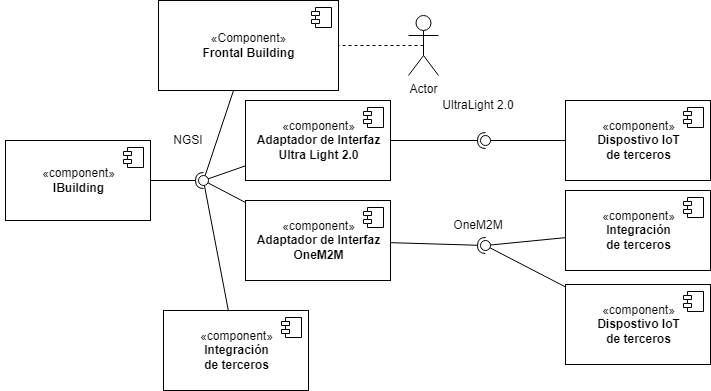

The diagram above was exported from draw.io. Its source (the exported page's mxGraphModel, read from the mxfile embedded in the PNG):
<mxGraphModel dx="1854" dy="589" grid="1" gridSize="10" guides="1" tooltips="1" connect="1" arrows="1" fold="1" page="1" pageScale="1" pageWidth="827" pageHeight="1169" math="0" shadow="0">
  <root>
    <mxCell id="0" />
    <mxCell id="1" parent="0" />
    <mxCell id="JZ9CcXdMPsUY4Pbm3Ixa-13" value="Actor" style="shape=umlActor;verticalLabelPosition=bottom;verticalAlign=top;html=1;" parent="1" vertex="1">
      <mxGeometry x="-390" y="235" width="30" height="60" as="geometry" />
    </mxCell>
    <mxCell id="IuS1CpOxWKaCuW6GEJ78-55" style="rounded=0;orthogonalLoop=1;jettySize=auto;html=1;shadow=0;startArrow=none;startFill=0;endArrow=none;endFill=0;" parent="1" source="JZ9CcXdMPsUY4Pbm3Ixa-42" target="IuS1CpOxWKaCuW6GEJ78-54" edge="1">
      <mxGeometry relative="1" as="geometry" />
    </mxCell>
    <mxCell id="JZ9CcXdMPsUY4Pbm3Ixa-42" value="«Component»&lt;br&gt;&lt;b&gt;Frontal Building&lt;/b&gt;" style="html=1;dropTarget=0;" parent="1" vertex="1">
      <mxGeometry x="-640" y="220" width="180" height="90" as="geometry" />
    </mxCell>
    <mxCell id="JZ9CcXdMPsUY4Pbm3Ixa-43" value="" style="shape=module;jettyWidth=8;jettyHeight=4;" parent="JZ9CcXdMPsUY4Pbm3Ixa-42" vertex="1">
      <mxGeometry x="1" width="20" height="20" relative="1" as="geometry">
        <mxPoint x="-27" y="7" as="offset" />
      </mxGeometry>
    </mxCell>
    <mxCell id="JZ9CcXdMPsUY4Pbm3Ixa-190" value="" style="rounded=0;orthogonalLoop=1;jettySize=auto;html=1;endArrow=halfCircle;endFill=0;entryX=0.5;entryY=0.5;endSize=6;strokeWidth=1;sketch=0;strokeColor=default;elbow=vertical;" parent="1" source="qGPm_p9qh9GexkxLD3Bs-24" target="JZ9CcXdMPsUY4Pbm3Ixa-191" edge="1">
      <mxGeometry relative="1" as="geometry">
        <mxPoint x="-466" y="104.26829268292681" as="sourcePoint" />
      </mxGeometry>
    </mxCell>
    <mxCell id="JZ9CcXdMPsUY4Pbm3Ixa-191" value="" style="ellipse;whiteSpace=wrap;html=1;align=center;aspect=fixed;resizable=0;points=[];outlineConnect=0;sketch=0;" parent="1" vertex="1">
      <mxGeometry x="-318" y="460" width="10" height="10" as="geometry" />
    </mxCell>
    <mxCell id="JZ9CcXdMPsUY4Pbm3Ixa-193" value="UltraLight 2.0" style="text;html=1;strokeColor=none;fillColor=none;align=center;verticalAlign=middle;whiteSpace=wrap;rounded=0;" parent="1" vertex="1">
      <mxGeometry x="-360" y="310" width="80" height="30" as="geometry" />
    </mxCell>
    <mxCell id="JZ9CcXdMPsUY4Pbm3Ixa-201" value="" style="rounded=0;orthogonalLoop=1;jettySize=auto;html=1;endArrow=halfCircle;endFill=0;entryX=0.5;entryY=0.5;endSize=6;strokeWidth=1;sketch=0;strokeColor=default;elbow=vertical;" parent="1" source="qGPm_p9qh9GexkxLD3Bs-21" target="JZ9CcXdMPsUY4Pbm3Ixa-202" edge="1">
      <mxGeometry relative="1" as="geometry">
        <mxPoint x="-467" y="234" as="sourcePoint" />
      </mxGeometry>
    </mxCell>
    <mxCell id="JZ9CcXdMPsUY4Pbm3Ixa-202" value="" style="ellipse;whiteSpace=wrap;html=1;align=center;aspect=fixed;resizable=0;points=[];outlineConnect=0;sketch=0;" parent="1" vertex="1">
      <mxGeometry x="-318" y="355" width="10" height="10" as="geometry" />
    </mxCell>
    <mxCell id="KoTUfEDyEfujsMWNlmBa-1" value="OneM2M" style="text;html=1;strokeColor=none;fillColor=none;align=center;verticalAlign=middle;whiteSpace=wrap;rounded=0;" parent="1" vertex="1">
      <mxGeometry x="-350" y="430" width="60" height="30" as="geometry" />
    </mxCell>
    <mxCell id="KoTUfEDyEfujsMWNlmBa-20" style="edgeStyle=none;rounded=0;orthogonalLoop=1;jettySize=auto;html=1;strokeColor=default;endArrow=none;endFill=0;elbow=vertical;" parent="1" source="qGPm_p9qh9GexkxLD3Bs-12" target="JZ9CcXdMPsUY4Pbm3Ixa-202" edge="1">
      <mxGeometry relative="1" as="geometry">
        <mxPoint x="-599" y="320" as="targetPoint" />
        <mxPoint x="-599" y="270" as="sourcePoint" />
      </mxGeometry>
    </mxCell>
    <mxCell id="KoTUfEDyEfujsMWNlmBa-33" style="edgeStyle=none;rounded=0;orthogonalLoop=1;jettySize=auto;html=1;strokeColor=default;endArrow=none;endFill=0;elbow=vertical;" parent="1" source="qGPm_p9qh9GexkxLD3Bs-6" target="JZ9CcXdMPsUY4Pbm3Ixa-191" edge="1">
      <mxGeometry relative="1" as="geometry">
        <mxPoint x="-588" y="90" as="sourcePoint" />
      </mxGeometry>
    </mxCell>
    <mxCell id="KoTUfEDyEfujsMWNlmBa-42" style="edgeStyle=none;rounded=0;orthogonalLoop=1;jettySize=auto;html=1;strokeColor=default;endArrow=none;endFill=0;elbow=vertical;" parent="1" source="qGPm_p9qh9GexkxLD3Bs-9" target="JZ9CcXdMPsUY4Pbm3Ixa-191" edge="1">
      <mxGeometry relative="1" as="geometry">
        <mxPoint x="-601.5753283531237" y="220.6300000000001" as="sourcePoint" />
      </mxGeometry>
    </mxCell>
    <mxCell id="KoTUfEDyEfujsMWNlmBa-71" value="" style="endArrow=none;dashed=1;html=1;rounded=0;shadow=0;strokeColor=default;elbow=vertical;exitX=0.5;exitY=0.5;exitDx=0;exitDy=0;exitPerimeter=0;" parent="1" source="JZ9CcXdMPsUY4Pbm3Ixa-13" target="JZ9CcXdMPsUY4Pbm3Ixa-42" edge="1">
      <mxGeometry width="50" height="50" relative="1" as="geometry">
        <mxPoint x="-181" y="360" as="sourcePoint" />
        <mxPoint x="-131" y="310" as="targetPoint" />
      </mxGeometry>
    </mxCell>
    <mxCell id="IuS1CpOxWKaCuW6GEJ78-45" style="edgeStyle=orthogonalEdgeStyle;rounded=0;orthogonalLoop=1;jettySize=auto;html=1;exitX=0.5;exitY=1;exitDx=0;exitDy=0;shadow=0;startArrow=none;startFill=0;endArrow=none;endFill=0;" parent="1" source="KoTUfEDyEfujsMWNlmBa-1" target="KoTUfEDyEfujsMWNlmBa-1" edge="1">
      <mxGeometry relative="1" as="geometry" />
    </mxCell>
    <mxCell id="IuS1CpOxWKaCuW6GEJ78-53" value="" style="rounded=0;orthogonalLoop=1;jettySize=auto;html=1;endArrow=halfCircle;endFill=0;entryX=0.5;entryY=0.5;endSize=6;strokeWidth=1;sketch=0;shadow=0;" parent="1" source="qGPm_p9qh9GexkxLD3Bs-2" target="IuS1CpOxWKaCuW6GEJ78-54" edge="1">
      <mxGeometry relative="1" as="geometry">
        <mxPoint x="435.3620689655172" y="505.0000000000002" as="sourcePoint" />
      </mxGeometry>
    </mxCell>
    <mxCell id="IuS1CpOxWKaCuW6GEJ78-54" value="" style="ellipse;whiteSpace=wrap;html=1;align=center;aspect=fixed;resizable=0;points=[];outlineConnect=0;sketch=0;" parent="1" vertex="1">
      <mxGeometry x="-600" y="395" width="10" height="10" as="geometry" />
    </mxCell>
    <mxCell id="IuS1CpOxWKaCuW6GEJ78-57" value="NGSI" style="text;html=1;strokeColor=none;fillColor=none;align=center;verticalAlign=middle;whiteSpace=wrap;rounded=0;" parent="1" vertex="1">
      <mxGeometry x="-640" y="345" width="60" height="30" as="geometry" />
    </mxCell>
    <mxCell id="qGPm_p9qh9GexkxLD3Bs-1" value="" style="group" vertex="1" connectable="0" parent="1">
      <mxGeometry x="-798" y="360" width="150" height="80" as="geometry" />
    </mxCell>
    <mxCell id="qGPm_p9qh9GexkxLD3Bs-2" value="«component»&lt;br&gt;&lt;b&gt;IBuilding&lt;br&gt;&lt;/b&gt;" style="html=1;dropTarget=0;" vertex="1" parent="qGPm_p9qh9GexkxLD3Bs-1">
      <mxGeometry x="5" width="145" height="80" as="geometry" />
    </mxCell>
    <mxCell id="qGPm_p9qh9GexkxLD3Bs-3" value="" style="shape=module;jettyWidth=8;jettyHeight=4;" vertex="1" parent="qGPm_p9qh9GexkxLD3Bs-2">
      <mxGeometry x="1" width="20" height="20" relative="1" as="geometry">
        <mxPoint x="-27" y="7" as="offset" />
      </mxGeometry>
    </mxCell>
    <mxCell id="qGPm_p9qh9GexkxLD3Bs-5" value="" style="group" vertex="1" connectable="0" parent="1">
      <mxGeometry x="-238" y="410" width="150" height="80" as="geometry" />
    </mxCell>
    <mxCell id="qGPm_p9qh9GexkxLD3Bs-6" value="«component»&lt;br&gt;&lt;b&gt;Integración&lt;br&gt;de terceros&lt;br&gt;&lt;/b&gt;" style="html=1;dropTarget=0;" vertex="1" parent="qGPm_p9qh9GexkxLD3Bs-5">
      <mxGeometry x="5" width="145" height="80" as="geometry" />
    </mxCell>
    <mxCell id="qGPm_p9qh9GexkxLD3Bs-7" value="" style="shape=module;jettyWidth=8;jettyHeight=4;" vertex="1" parent="qGPm_p9qh9GexkxLD3Bs-6">
      <mxGeometry x="1" width="20" height="20" relative="1" as="geometry">
        <mxPoint x="-27" y="7" as="offset" />
      </mxGeometry>
    </mxCell>
    <mxCell id="qGPm_p9qh9GexkxLD3Bs-8" value="" style="group" vertex="1" connectable="0" parent="1">
      <mxGeometry x="-238" y="504" width="150" height="80" as="geometry" />
    </mxCell>
    <mxCell id="qGPm_p9qh9GexkxLD3Bs-9" value="«component»&lt;br&gt;&lt;b&gt;Dispostivo IoT&lt;br&gt;de terceros&lt;br&gt;&lt;/b&gt;" style="html=1;dropTarget=0;" vertex="1" parent="qGPm_p9qh9GexkxLD3Bs-8">
      <mxGeometry x="5" width="145" height="80" as="geometry" />
    </mxCell>
    <mxCell id="qGPm_p9qh9GexkxLD3Bs-10" value="" style="shape=module;jettyWidth=8;jettyHeight=4;" vertex="1" parent="qGPm_p9qh9GexkxLD3Bs-9">
      <mxGeometry x="1" width="20" height="20" relative="1" as="geometry">
        <mxPoint x="-27" y="7" as="offset" />
      </mxGeometry>
    </mxCell>
    <mxCell id="qGPm_p9qh9GexkxLD3Bs-11" value="" style="group" vertex="1" connectable="0" parent="1">
      <mxGeometry x="-238" y="320" width="150" height="80" as="geometry" />
    </mxCell>
    <mxCell id="qGPm_p9qh9GexkxLD3Bs-12" value="«component»&lt;br&gt;&lt;b&gt;Dispostivo IoT&lt;br&gt;de terceros&lt;br&gt;&lt;/b&gt;" style="html=1;dropTarget=0;" vertex="1" parent="qGPm_p9qh9GexkxLD3Bs-11">
      <mxGeometry x="5" width="145" height="80" as="geometry" />
    </mxCell>
    <mxCell id="qGPm_p9qh9GexkxLD3Bs-13" value="" style="shape=module;jettyWidth=8;jettyHeight=4;" vertex="1" parent="qGPm_p9qh9GexkxLD3Bs-12">
      <mxGeometry x="1" width="20" height="20" relative="1" as="geometry">
        <mxPoint x="-27" y="7" as="offset" />
      </mxGeometry>
    </mxCell>
    <mxCell id="qGPm_p9qh9GexkxLD3Bs-14" value="" style="group" vertex="1" connectable="0" parent="1">
      <mxGeometry x="-640" y="530" width="150" height="80" as="geometry" />
    </mxCell>
    <mxCell id="qGPm_p9qh9GexkxLD3Bs-15" value="«component»&lt;br&gt;&lt;b&gt;Integración&lt;br&gt;de terceros&lt;br&gt;&lt;/b&gt;" style="html=1;dropTarget=0;" vertex="1" parent="qGPm_p9qh9GexkxLD3Bs-14">
      <mxGeometry x="5" width="145" height="80" as="geometry" />
    </mxCell>
    <mxCell id="qGPm_p9qh9GexkxLD3Bs-16" value="" style="shape=module;jettyWidth=8;jettyHeight=4;" vertex="1" parent="qGPm_p9qh9GexkxLD3Bs-15">
      <mxGeometry x="1" width="20" height="20" relative="1" as="geometry">
        <mxPoint x="-27" y="7" as="offset" />
      </mxGeometry>
    </mxCell>
    <mxCell id="qGPm_p9qh9GexkxLD3Bs-17" style="rounded=0;orthogonalLoop=1;jettySize=auto;html=1;endArrow=none;endFill=0;" edge="1" parent="1" source="qGPm_p9qh9GexkxLD3Bs-15" target="IuS1CpOxWKaCuW6GEJ78-54">
      <mxGeometry relative="1" as="geometry" />
    </mxCell>
    <mxCell id="qGPm_p9qh9GexkxLD3Bs-20" value="" style="group" vertex="1" connectable="0" parent="1">
      <mxGeometry x="-558" y="320" width="150" height="80" as="geometry" />
    </mxCell>
    <mxCell id="qGPm_p9qh9GexkxLD3Bs-21" value="«component»&lt;br&gt;&lt;b&gt;Adaptador de Interfaz&lt;br&gt;Ultra Light 2.0&lt;br&gt;&lt;/b&gt;" style="html=1;dropTarget=0;" vertex="1" parent="qGPm_p9qh9GexkxLD3Bs-20">
      <mxGeometry x="5" width="145" height="80" as="geometry" />
    </mxCell>
    <mxCell id="qGPm_p9qh9GexkxLD3Bs-22" value="" style="shape=module;jettyWidth=8;jettyHeight=4;" vertex="1" parent="qGPm_p9qh9GexkxLD3Bs-21">
      <mxGeometry x="1" width="20" height="20" relative="1" as="geometry">
        <mxPoint x="-27" y="7" as="offset" />
      </mxGeometry>
    </mxCell>
    <mxCell id="qGPm_p9qh9GexkxLD3Bs-23" value="" style="group" vertex="1" connectable="0" parent="1">
      <mxGeometry x="-558" y="420" width="150" height="80" as="geometry" />
    </mxCell>
    <mxCell id="qGPm_p9qh9GexkxLD3Bs-24" value="«component»&lt;br&gt;&lt;b&gt;Adaptador de Interfaz&lt;br&gt;OneM2M&lt;br&gt;&lt;/b&gt;" style="html=1;dropTarget=0;" vertex="1" parent="qGPm_p9qh9GexkxLD3Bs-23">
      <mxGeometry x="5" width="145" height="80" as="geometry" />
    </mxCell>
    <mxCell id="qGPm_p9qh9GexkxLD3Bs-25" value="" style="shape=module;jettyWidth=8;jettyHeight=4;" vertex="1" parent="qGPm_p9qh9GexkxLD3Bs-24">
      <mxGeometry x="1" width="20" height="20" relative="1" as="geometry">
        <mxPoint x="-27" y="7" as="offset" />
      </mxGeometry>
    </mxCell>
    <mxCell id="qGPm_p9qh9GexkxLD3Bs-26" style="edgeStyle=none;rounded=0;orthogonalLoop=1;jettySize=auto;html=1;endArrow=none;endFill=0;" edge="1" parent="1" source="qGPm_p9qh9GexkxLD3Bs-21" target="IuS1CpOxWKaCuW6GEJ78-54">
      <mxGeometry relative="1" as="geometry" />
    </mxCell>
    <mxCell id="qGPm_p9qh9GexkxLD3Bs-27" style="edgeStyle=none;rounded=0;orthogonalLoop=1;jettySize=auto;html=1;endArrow=none;endFill=0;" edge="1" parent="1" source="qGPm_p9qh9GexkxLD3Bs-24" target="IuS1CpOxWKaCuW6GEJ78-54">
      <mxGeometry relative="1" as="geometry" />
    </mxCell>
  </root>
</mxGraphModel>